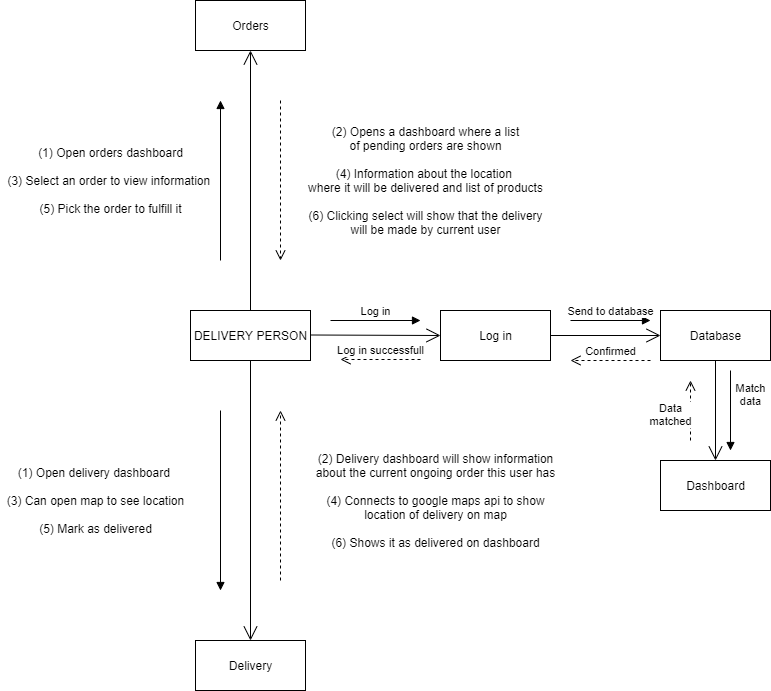

The diagram above was exported from draw.io. Its source (the exported page's mxGraphModel, read from the mxfile embedded in the PNG):
<mxGraphModel dx="868" dy="431" grid="1" gridSize="10" guides="1" tooltips="1" connect="1" arrows="1" fold="1" page="1" pageScale="1" pageWidth="850" pageHeight="1100" math="0" shadow="0">
  <root>
    <mxCell id="0" />
    <mxCell id="1" parent="0" />
    <mxCell id="ZkZqZWfuiT2ynhdukb_k-1" value="DELIVERY PERSON" style="html=1;" parent="1" vertex="1">
      <mxGeometry x="200" y="370" width="120" height="50" as="geometry" />
    </mxCell>
    <mxCell id="ZkZqZWfuiT2ynhdukb_k-2" value="Orders" style="html=1;" parent="1" vertex="1">
      <mxGeometry x="205" y="60" width="110" height="50" as="geometry" />
    </mxCell>
    <mxCell id="ZkZqZWfuiT2ynhdukb_k-3" value="Delivery" style="html=1;" parent="1" vertex="1">
      <mxGeometry x="205" y="700" width="110" height="50" as="geometry" />
    </mxCell>
    <mxCell id="ZkZqZWfuiT2ynhdukb_k-4" value="" style="endArrow=open;endFill=1;endSize=12;html=1;entryX=0.5;entryY=1;entryDx=0;entryDy=0;exitX=0.5;exitY=0;exitDx=0;exitDy=0;" parent="1" source="ZkZqZWfuiT2ynhdukb_k-1" target="ZkZqZWfuiT2ynhdukb_k-2" edge="1">
      <mxGeometry width="160" relative="1" as="geometry">
        <mxPoint x="170" y="240" as="sourcePoint" />
        <mxPoint x="330" y="240" as="targetPoint" />
      </mxGeometry>
    </mxCell>
    <mxCell id="ZkZqZWfuiT2ynhdukb_k-5" value="" style="endArrow=open;endFill=1;endSize=12;html=1;entryX=0.5;entryY=0;entryDx=0;entryDy=0;exitX=0.5;exitY=1;exitDx=0;exitDy=0;" parent="1" source="ZkZqZWfuiT2ynhdukb_k-1" target="ZkZqZWfuiT2ynhdukb_k-3" edge="1">
      <mxGeometry width="160" relative="1" as="geometry">
        <mxPoint x="170" y="540" as="sourcePoint" />
        <mxPoint x="330" y="540" as="targetPoint" />
      </mxGeometry>
    </mxCell>
    <mxCell id="ZkZqZWfuiT2ynhdukb_k-6" value="" style="html=1;verticalAlign=bottom;endArrow=block;" parent="1" edge="1">
      <mxGeometry width="80" relative="1" as="geometry">
        <mxPoint x="230" y="320" as="sourcePoint" />
        <mxPoint x="230" y="160" as="targetPoint" />
      </mxGeometry>
    </mxCell>
    <mxCell id="ZkZqZWfuiT2ynhdukb_k-7" value="" style="html=1;verticalAlign=bottom;endArrow=block;" parent="1" edge="1">
      <mxGeometry width="80" relative="1" as="geometry">
        <mxPoint x="230" y="470" as="sourcePoint" />
        <mxPoint x="230" y="650" as="targetPoint" />
      </mxGeometry>
    </mxCell>
    <mxCell id="ZkZqZWfuiT2ynhdukb_k-8" value="" style="html=1;verticalAlign=bottom;endArrow=open;dashed=1;endSize=8;" parent="1" edge="1">
      <mxGeometry relative="1" as="geometry">
        <mxPoint x="290" y="640" as="sourcePoint" />
        <mxPoint x="290" y="470" as="targetPoint" />
      </mxGeometry>
    </mxCell>
    <mxCell id="ZkZqZWfuiT2ynhdukb_k-9" value="" style="html=1;verticalAlign=bottom;endArrow=open;dashed=1;endSize=8;" parent="1" edge="1">
      <mxGeometry relative="1" as="geometry">
        <mxPoint x="290" y="160" as="sourcePoint" />
        <mxPoint x="290" y="320" as="targetPoint" />
      </mxGeometry>
    </mxCell>
    <mxCell id="ZkZqZWfuiT2ynhdukb_k-10" value="(1) Open orders dashboard&lt;br&gt;&lt;br&gt;(3) Select an order to view information&amp;nbsp;&lt;br&gt;&lt;br&gt;(5) Pick the order to fulfill it" style="text;html=1;align=center;verticalAlign=middle;resizable=0;points=[];autosize=1;strokeColor=none;" parent="1" vertex="1">
      <mxGeometry x="10" y="200" width="220" height="80" as="geometry" />
    </mxCell>
    <mxCell id="ZkZqZWfuiT2ynhdukb_k-11" value="(2) Opens a dashboard where a list&lt;br&gt;of pending orders are shown&lt;br&gt;&lt;br&gt;(4) Information about the location&amp;nbsp;&lt;br&gt;where it will be delivered and list of products&lt;br&gt;&lt;br&gt;(6) Clicking select will show that the delivery&lt;br&gt;will be made by current user" style="text;html=1;align=center;verticalAlign=middle;resizable=0;points=[];autosize=1;strokeColor=none;" parent="1" vertex="1">
      <mxGeometry x="310" y="180" width="250" height="120" as="geometry" />
    </mxCell>
    <mxCell id="ZkZqZWfuiT2ynhdukb_k-12" value="(1) Open delivery dashboard&amp;nbsp;&lt;br&gt;&lt;br&gt;(3) Can open map to see location&lt;br&gt;&lt;br&gt;(5) Mark as delivered" style="text;html=1;align=center;verticalAlign=middle;resizable=0;points=[];autosize=1;strokeColor=none;" parent="1" vertex="1">
      <mxGeometry x="10" y="520" width="190" height="80" as="geometry" />
    </mxCell>
    <mxCell id="ZkZqZWfuiT2ynhdukb_k-13" value="(2) Delivery dashboard will show information&lt;br&gt;about the current ongoing order this user has&lt;br&gt;&lt;br&gt;(4) Connects to google maps api to show&lt;br&gt;location of delivery on map&lt;br&gt;&lt;br&gt;(6) Shows it as delivered on dashboard" style="text;html=1;align=center;verticalAlign=middle;resizable=0;points=[];autosize=1;strokeColor=none;" parent="1" vertex="1">
      <mxGeometry x="320" y="510" width="250" height="100" as="geometry" />
    </mxCell>
    <mxCell id="RLnbDCJanmGd7B84v4au-1" value="Log in" style="html=1;" vertex="1" parent="1">
      <mxGeometry x="450" y="370" width="110" height="50" as="geometry" />
    </mxCell>
    <mxCell id="RLnbDCJanmGd7B84v4au-2" value="Database" style="html=1;" vertex="1" parent="1">
      <mxGeometry x="670" y="370" width="110" height="50" as="geometry" />
    </mxCell>
    <mxCell id="RLnbDCJanmGd7B84v4au-3" value="Dashboard" style="html=1;" vertex="1" parent="1">
      <mxGeometry x="670" y="520" width="110" height="50" as="geometry" />
    </mxCell>
    <mxCell id="RLnbDCJanmGd7B84v4au-4" value="" style="endArrow=open;endFill=1;endSize=12;html=1;entryX=0;entryY=0.5;entryDx=0;entryDy=0;exitX=1;exitY=0.5;exitDx=0;exitDy=0;" edge="1" parent="1" source="RLnbDCJanmGd7B84v4au-1" target="RLnbDCJanmGd7B84v4au-2">
      <mxGeometry width="160" relative="1" as="geometry">
        <mxPoint x="615" y="345" as="sourcePoint" />
        <mxPoint x="800" y="300" as="targetPoint" />
        <Array as="points" />
      </mxGeometry>
    </mxCell>
    <mxCell id="RLnbDCJanmGd7B84v4au-5" value="" style="endArrow=open;endFill=1;endSize=12;html=1;exitX=0.5;exitY=1;exitDx=0;exitDy=0;entryX=0.5;entryY=0;entryDx=0;entryDy=0;" edge="1" parent="1" source="RLnbDCJanmGd7B84v4au-2" target="RLnbDCJanmGd7B84v4au-3">
      <mxGeometry width="160" relative="1" as="geometry">
        <mxPoint x="730" y="435" as="sourcePoint" />
        <mxPoint x="730" y="530" as="targetPoint" />
        <Array as="points" />
      </mxGeometry>
    </mxCell>
    <mxCell id="RLnbDCJanmGd7B84v4au-6" value="Match&lt;br&gt;data" style="html=1;verticalAlign=bottom;endArrow=block;" edge="1" parent="1">
      <mxGeometry y="20" width="80" relative="1" as="geometry">
        <mxPoint x="740" y="430" as="sourcePoint" />
        <mxPoint x="740" y="510" as="targetPoint" />
        <Array as="points" />
        <mxPoint as="offset" />
      </mxGeometry>
    </mxCell>
    <mxCell id="RLnbDCJanmGd7B84v4au-7" value="Send to database" style="html=1;verticalAlign=bottom;endArrow=block;" edge="1" parent="1">
      <mxGeometry width="80" relative="1" as="geometry">
        <mxPoint x="580" y="380" as="sourcePoint" />
        <mxPoint x="660" y="380" as="targetPoint" />
      </mxGeometry>
    </mxCell>
    <mxCell id="RLnbDCJanmGd7B84v4au-8" value="Log in successfull" style="html=1;verticalAlign=bottom;endArrow=open;dashed=1;endSize=8;" edge="1" parent="1">
      <mxGeometry relative="1" as="geometry">
        <mxPoint x="430" y="419" as="sourcePoint" />
        <mxPoint x="350" y="419" as="targetPoint" />
      </mxGeometry>
    </mxCell>
    <mxCell id="RLnbDCJanmGd7B84v4au-9" value="Confirmed" style="html=1;verticalAlign=bottom;endArrow=open;dashed=1;endSize=8;" edge="1" parent="1">
      <mxGeometry relative="1" as="geometry">
        <mxPoint x="660" y="420" as="sourcePoint" />
        <mxPoint x="580" y="420" as="targetPoint" />
        <Array as="points">
          <mxPoint x="610" y="420" />
        </Array>
      </mxGeometry>
    </mxCell>
    <mxCell id="RLnbDCJanmGd7B84v4au-10" value="Data&lt;br&gt;matched" style="html=1;verticalAlign=bottom;endArrow=open;dashed=1;endSize=8;" edge="1" parent="1">
      <mxGeometry x="-0.6667" y="20" relative="1" as="geometry">
        <mxPoint x="700" y="500" as="sourcePoint" />
        <mxPoint x="700" y="440" as="targetPoint" />
        <mxPoint as="offset" />
      </mxGeometry>
    </mxCell>
    <mxCell id="RLnbDCJanmGd7B84v4au-11" value="Log in" style="html=1;verticalAlign=bottom;endArrow=block;" edge="1" parent="1">
      <mxGeometry width="80" relative="1" as="geometry">
        <mxPoint x="340" y="380" as="sourcePoint" />
        <mxPoint x="430" y="380" as="targetPoint" />
      </mxGeometry>
    </mxCell>
    <mxCell id="RLnbDCJanmGd7B84v4au-12" value="" style="endArrow=open;endFill=1;endSize=12;html=1;" edge="1" parent="1">
      <mxGeometry width="160" relative="1" as="geometry">
        <mxPoint x="320" y="394.5" as="sourcePoint" />
        <mxPoint x="450" y="395" as="targetPoint" />
      </mxGeometry>
    </mxCell>
  </root>
</mxGraphModel>